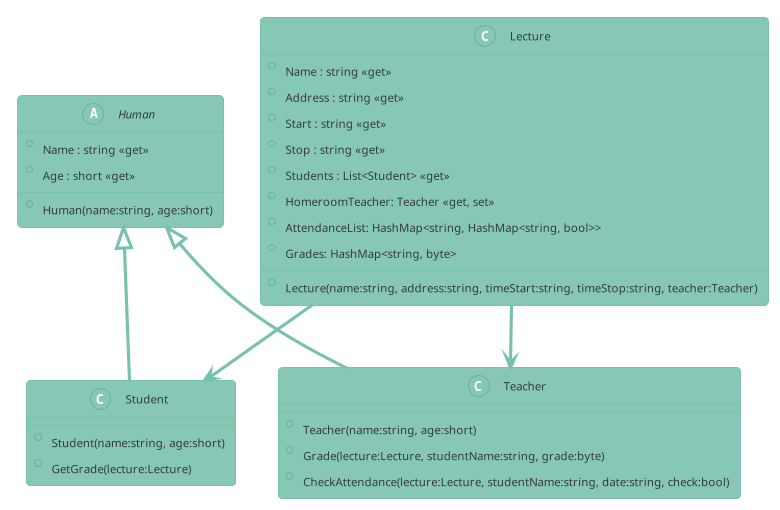

The diagram above was rendered by PlantUML. Its source (embedded in the PNG):
@startuml
!theme minty
abstract class Human {
    + Human(name:string, age:short)
    + Name : string <<get>>
    + Age : short <<get>>
}
class Student {
    + Student(name:string, age:short)
		+ GetGrade(lecture:Lecture)
}
Human <|-- Student
class Teacher {
    + Teacher(name:string, age:short)
		+ Grade(lecture:Lecture, studentName:string, grade:byte)
		+ CheckAttendance(lecture:Lecture, studentName:string, date:string, check:bool)
}
Human <|-- Teacher
class Lecture {
    + Lecture(name:string, address:string, timeStart:string, timeStop:string, teacher:Teacher)
    + Name : string <<get>>
    + Address : string <<get>>
    + Start : string <<get>>
    + Stop : string <<get>>
    + Students : List<Student> <<get>>
    + HomeroomTeacher: Teacher <<get, set>>
		+ AttendanceList: HashMap<string, HashMap<string, bool>>
		+ Grades: HashMap<string, byte>
}
Lecture --> Teacher
Lecture --> Student
@enduml